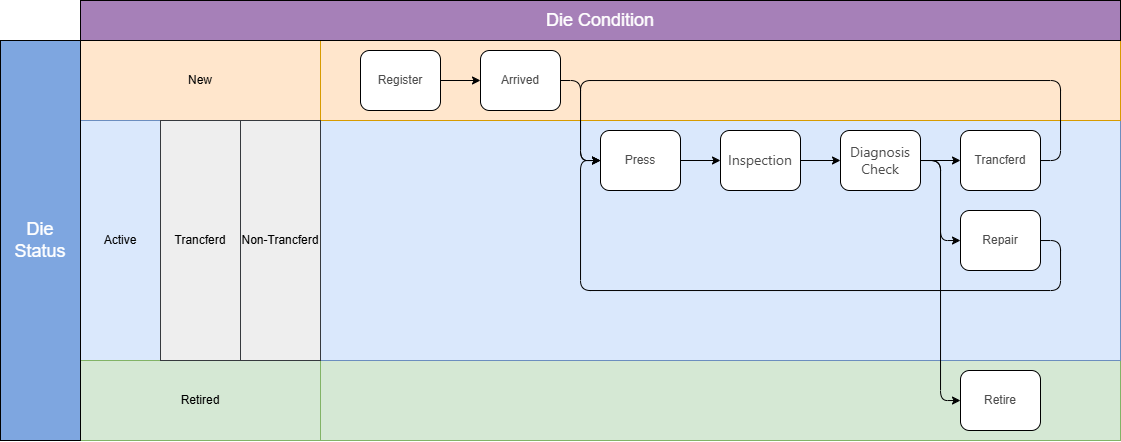

The diagram above was exported from draw.io. Its source (the exported page's mxGraphModel, read from the mxfile embedded in the PNG):
<mxGraphModel dx="1417" dy="871" grid="1" gridSize="10" guides="1" tooltips="1" connect="1" arrows="1" fold="1" page="1" pageScale="1" pageWidth="1169" pageHeight="827" math="0" shadow="0">
  <root>
    <mxCell id="0" />
    <mxCell id="1" parent="0" />
    <mxCell id="JYtRUF_nqWCs2fFDlQZ0-30" parent="1" style="rounded=0;whiteSpace=wrap;html=1;fillColor=#d5e8d4;strokeColor=#82b366;" value="" vertex="1">
      <mxGeometry height="80" width="800" x="320" y="400" as="geometry" />
    </mxCell>
    <mxCell id="JYtRUF_nqWCs2fFDlQZ0-29" parent="1" style="rounded=0;whiteSpace=wrap;html=1;fillColor=#dae8fc;strokeColor=#6c8ebf;" value="" vertex="1">
      <mxGeometry height="240" width="800" x="320" y="160" as="geometry" />
    </mxCell>
    <mxCell id="JYtRUF_nqWCs2fFDlQZ0-28" parent="1" style="rounded=0;whiteSpace=wrap;html=1;fillColor=#ffe6cc;strokeColor=#d79b00;" value="" vertex="1">
      <mxGeometry height="80" width="800" x="320" y="80" as="geometry" />
    </mxCell>
    <mxCell id="JYtRUF_nqWCs2fFDlQZ0-1" parent="1" style="rounded=0;whiteSpace=wrap;html=1;fillColor=#ffe6cc;strokeColor=#d79b00;" value="New" vertex="1">
      <mxGeometry height="80" width="240" x="80" y="80" as="geometry" />
    </mxCell>
    <mxCell id="JYtRUF_nqWCs2fFDlQZ0-2" parent="1" style="rounded=0;whiteSpace=wrap;html=1;fillColor=#dae8fc;strokeColor=#6c8ebf;" value="Active" vertex="1">
      <mxGeometry height="240" width="80" x="80" y="160" as="geometry" />
    </mxCell>
    <mxCell id="JYtRUF_nqWCs2fFDlQZ0-4" parent="1" style="rounded=0;whiteSpace=wrap;html=1;fillColor=#d5e8d4;strokeColor=#82b366;" value="Retired" vertex="1">
      <mxGeometry height="80" width="240" x="80" y="400" as="geometry" />
    </mxCell>
    <mxCell id="JYtRUF_nqWCs2fFDlQZ0-5" parent="1" style="rounded=0;whiteSpace=wrap;html=1;fillColor=#eeeeee;strokeColor=#36393d;" value="Trancferd" vertex="1">
      <mxGeometry height="240" width="80" x="160" y="160" as="geometry" />
    </mxCell>
    <mxCell id="JYtRUF_nqWCs2fFDlQZ0-6" parent="1" style="rounded=0;whiteSpace=wrap;html=1;fillColor=#eeeeee;strokeColor=#36393d;" value="Non-Trancferd" vertex="1">
      <mxGeometry height="240" width="80" x="240" y="160" as="geometry" />
    </mxCell>
    <mxCell id="JYtRUF_nqWCs2fFDlQZ0-13" edge="1" parent="1" source="JYtRUF_nqWCs2fFDlQZ0-8" style="edgeStyle=orthogonalEdgeStyle;rounded=1;orthogonalLoop=1;jettySize=auto;html=1;exitX=1;exitY=0.5;exitDx=0;exitDy=0;curved=0;" target="JYtRUF_nqWCs2fFDlQZ0-11">
      <mxGeometry relative="1" as="geometry">
        <Array as="points">
          <mxPoint x="580" y="120" />
          <mxPoint x="580" y="200" />
        </Array>
        <mxPoint x="580" y="120" as="targetPoint" />
      </mxGeometry>
    </mxCell>
    <mxCell id="JYtRUF_nqWCs2fFDlQZ0-8" parent="1" style="rounded=1;whiteSpace=wrap;html=1;fontColor=#4D4D4D;" value="Arrived" vertex="1">
      <mxGeometry height="60" width="80" x="480" y="90" as="geometry" />
    </mxCell>
    <mxCell id="JYtRUF_nqWCs2fFDlQZ0-12" edge="1" parent="1" source="JYtRUF_nqWCs2fFDlQZ0-9" style="edgeStyle=orthogonalEdgeStyle;rounded=0;orthogonalLoop=1;jettySize=auto;html=1;exitX=1;exitY=0.5;exitDx=0;exitDy=0;" target="JYtRUF_nqWCs2fFDlQZ0-8">
      <mxGeometry relative="1" as="geometry" />
    </mxCell>
    <mxCell id="JYtRUF_nqWCs2fFDlQZ0-9" parent="1" style="rounded=1;whiteSpace=wrap;html=1;fontColor=#4D4D4D;" value="Register" vertex="1">
      <mxGeometry height="60" width="80" x="360" y="90" as="geometry" />
    </mxCell>
    <mxCell id="JYtRUF_nqWCs2fFDlQZ0-16" edge="1" parent="1" source="JYtRUF_nqWCs2fFDlQZ0-11" style="edgeStyle=orthogonalEdgeStyle;rounded=0;orthogonalLoop=1;jettySize=auto;html=1;" target="JYtRUF_nqWCs2fFDlQZ0-15">
      <mxGeometry relative="1" as="geometry" />
    </mxCell>
    <mxCell id="JYtRUF_nqWCs2fFDlQZ0-11" parent="1" style="rounded=1;whiteSpace=wrap;html=1;fontColor=#4D4D4D;" value="Press" vertex="1">
      <mxGeometry height="60" width="80" x="600" y="170" as="geometry" />
    </mxCell>
    <mxCell id="JYtRUF_nqWCs2fFDlQZ0-18" edge="1" parent="1" source="JYtRUF_nqWCs2fFDlQZ0-15" style="edgeStyle=orthogonalEdgeStyle;rounded=0;orthogonalLoop=1;jettySize=auto;html=1;" target="JYtRUF_nqWCs2fFDlQZ0-17">
      <mxGeometry relative="1" as="geometry" />
    </mxCell>
    <mxCell id="JYtRUF_nqWCs2fFDlQZ0-15" parent="1" style="rounded=1;whiteSpace=wrap;html=1;fontColor=#4D4D4D;" value="&lt;span style=&quot;font-family: -apple-system, BlinkMacSystemFont, &amp;quot;Segoe WPC&amp;quot;, &amp;quot;Segoe UI&amp;quot;, system-ui, Ubuntu, &amp;quot;Droid Sans&amp;quot;, sans-serif; font-size: 14px; text-align: start;&quot;&gt;Inspection&lt;/span&gt;" vertex="1">
      <mxGeometry height="60" width="80" x="720" y="170" as="geometry" />
    </mxCell>
    <mxCell id="JYtRUF_nqWCs2fFDlQZ0-20" edge="1" parent="1" source="JYtRUF_nqWCs2fFDlQZ0-17" style="edgeStyle=orthogonalEdgeStyle;rounded=0;orthogonalLoop=1;jettySize=auto;html=1;" target="JYtRUF_nqWCs2fFDlQZ0-19">
      <mxGeometry relative="1" as="geometry" />
    </mxCell>
    <mxCell id="JYtRUF_nqWCs2fFDlQZ0-22" edge="1" parent="1" source="JYtRUF_nqWCs2fFDlQZ0-17" style="edgeStyle=orthogonalEdgeStyle;rounded=1;orthogonalLoop=1;jettySize=auto;html=1;exitX=1;exitY=0.5;exitDx=0;exitDy=0;curved=0;" target="JYtRUF_nqWCs2fFDlQZ0-21">
      <mxGeometry relative="1" as="geometry">
        <Array as="points">
          <mxPoint x="940" y="200" />
          <mxPoint x="940" y="280" />
        </Array>
      </mxGeometry>
    </mxCell>
    <mxCell id="JYtRUF_nqWCs2fFDlQZ0-25" edge="1" parent="1" source="JYtRUF_nqWCs2fFDlQZ0-17" style="edgeStyle=orthogonalEdgeStyle;rounded=1;orthogonalLoop=1;jettySize=auto;html=1;curved=0;" target="JYtRUF_nqWCs2fFDlQZ0-24">
      <mxGeometry relative="1" as="geometry">
        <Array as="points">
          <mxPoint x="940" y="200" />
          <mxPoint x="940" y="440" />
        </Array>
      </mxGeometry>
    </mxCell>
    <mxCell id="JYtRUF_nqWCs2fFDlQZ0-17" parent="1" style="rounded=1;whiteSpace=wrap;html=1;fontColor=#4D4D4D;" value="&lt;span style=&quot;font-family: -apple-system, BlinkMacSystemFont, &amp;quot;Segoe WPC&amp;quot;, &amp;quot;Segoe UI&amp;quot;, system-ui, Ubuntu, &amp;quot;Droid Sans&amp;quot;, sans-serif; font-size: 14px; text-align: start;&quot;&gt;Diagnosis&lt;br&gt;Check&lt;/span&gt;" vertex="1">
      <mxGeometry height="60" width="80" x="840" y="170" as="geometry" />
    </mxCell>
    <mxCell id="JYtRUF_nqWCs2fFDlQZ0-27" edge="1" parent="1" source="JYtRUF_nqWCs2fFDlQZ0-19" style="edgeStyle=orthogonalEdgeStyle;rounded=1;orthogonalLoop=1;jettySize=auto;html=1;curved=0;" target="JYtRUF_nqWCs2fFDlQZ0-11">
      <mxGeometry relative="1" as="geometry">
        <Array as="points">
          <mxPoint x="1060" y="200" />
          <mxPoint x="1060" y="120" />
          <mxPoint x="580" y="120" />
          <mxPoint x="580" y="200" />
        </Array>
      </mxGeometry>
    </mxCell>
    <mxCell id="JYtRUF_nqWCs2fFDlQZ0-19" parent="1" style="rounded=1;whiteSpace=wrap;html=1;fontColor=#4D4D4D;" value="Trancferd" vertex="1">
      <mxGeometry height="60" width="80" x="960" y="170" as="geometry" />
    </mxCell>
    <mxCell id="JYtRUF_nqWCs2fFDlQZ0-23" edge="1" parent="1" source="JYtRUF_nqWCs2fFDlQZ0-21" style="edgeStyle=orthogonalEdgeStyle;rounded=1;orthogonalLoop=1;jettySize=auto;html=1;curved=0;" target="JYtRUF_nqWCs2fFDlQZ0-11">
      <mxGeometry relative="1" as="geometry">
        <Array as="points">
          <mxPoint x="1060" y="280" />
          <mxPoint x="1060" y="330" />
          <mxPoint x="580" y="330" />
          <mxPoint x="580" y="200" />
        </Array>
      </mxGeometry>
    </mxCell>
    <mxCell id="JYtRUF_nqWCs2fFDlQZ0-21" parent="1" style="rounded=1;whiteSpace=wrap;html=1;fontColor=#4D4D4D;" value="Repair" vertex="1">
      <mxGeometry height="60" width="80" x="960" y="250" as="geometry" />
    </mxCell>
    <mxCell id="JYtRUF_nqWCs2fFDlQZ0-24" parent="1" style="rounded=1;whiteSpace=wrap;html=1;fontColor=#4D4D4D;" value="Retire" vertex="1">
      <mxGeometry height="60" width="80" x="960" y="410" as="geometry" />
    </mxCell>
    <mxCell id="JYtRUF_nqWCs2fFDlQZ0-31" parent="1" style="rounded=0;whiteSpace=wrap;html=1;fontSize=18;fontColor=#FFFFFF;fillColor=#7EA6E0;" value="Die&lt;br&gt;Status" vertex="1">
      <mxGeometry height="400" width="80" y="80" as="geometry" />
    </mxCell>
    <mxCell id="JYtRUF_nqWCs2fFDlQZ0-32" parent="1" style="rounded=0;whiteSpace=wrap;html=1;fontSize=18;fillColor=#A680B8;fontColor=#FFFFFF;" value="Die Condition" vertex="1">
      <mxGeometry height="40" width="1040" x="80" y="40" as="geometry" />
    </mxCell>
  </root>
</mxGraphModel>